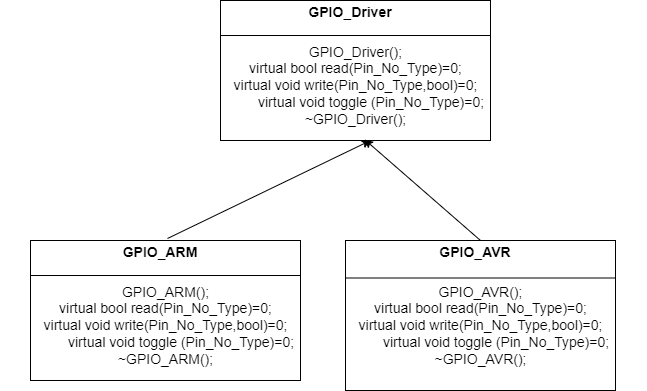

The diagram above was exported from draw.io. Its source (the exported page's mxGraphModel, read from the mxfile embedded in the PNG):
<mxGraphModel dx="868" dy="553" grid="1" gridSize="10" guides="1" tooltips="1" connect="1" arrows="1" fold="1" page="1" pageScale="1" pageWidth="850" pageHeight="1100" math="0" shadow="0">
  <root>
    <mxCell id="0" />
    <mxCell id="1" parent="0" />
    <mxCell id="yGb3pC2ww5NYyRy1osMS-1" value="" style="rounded=0;whiteSpace=wrap;html=1;" parent="1" vertex="1">
      <mxGeometry x="300" y="110" width="270" height="140" as="geometry" />
    </mxCell>
    <mxCell id="yGb3pC2ww5NYyRy1osMS-4" value="" style="endArrow=none;html=1;entryX=1;entryY=0.25;entryDx=0;entryDy=0;exitX=0;exitY=0.25;exitDx=0;exitDy=0;" parent="1" source="yGb3pC2ww5NYyRy1osMS-1" target="yGb3pC2ww5NYyRy1osMS-1" edge="1">
      <mxGeometry width="50" height="50" relative="1" as="geometry">
        <mxPoint x="330" y="140" as="sourcePoint" />
        <mxPoint x="450" y="140" as="targetPoint" />
      </mxGeometry>
    </mxCell>
    <mxCell id="yGb3pC2ww5NYyRy1osMS-5" value="&lt;b&gt;&lt;font style=&quot;font-size: 14px&quot;&gt;GPIO_Driver&lt;/font&gt;&lt;/b&gt;" style="text;html=1;strokeColor=none;fillColor=none;align=center;verticalAlign=middle;whiteSpace=wrap;rounded=0;" parent="1" vertex="1">
      <mxGeometry x="395" y="112" width="70" height="20" as="geometry" />
    </mxCell>
    <mxCell id="yGb3pC2ww5NYyRy1osMS-6" value="&lt;font style=&quot;font-size: 14px&quot;&gt;&lt;font style=&quot;font-size: 14px&quot;&gt;GPIO_Driver();&lt;br&gt;virtual bool read(Pin_No_Type)=0&lt;/font&gt;;&lt;br&gt;&lt;/font&gt;&lt;div style=&quot;font-size: 14px&quot;&gt;&lt;font style=&quot;font-size: 14px&quot;&gt;virtual void write(Pin_No_Type,bool)=0;&lt;/font&gt;&lt;/div&gt;&lt;div style=&quot;font-size: 14px&quot;&gt;&lt;font style=&quot;font-size: 14px&quot;&gt;&amp;nbsp; &amp;nbsp; &amp;nbsp; &amp;nbsp; virtual void toggle (Pin_No_Type)=0;&lt;/font&gt;&lt;/div&gt;&lt;div style=&quot;font-size: 14px&quot;&gt;&lt;span&gt;~GPIO_Driver();&lt;/span&gt;&lt;/div&gt;" style="text;html=1;strokeColor=none;fillColor=none;align=center;verticalAlign=middle;whiteSpace=wrap;rounded=0;" parent="1" vertex="1">
      <mxGeometry x="270" y="140" width="331" height="110" as="geometry" />
    </mxCell>
    <mxCell id="yGb3pC2ww5NYyRy1osMS-9" value="" style="rounded=0;whiteSpace=wrap;html=1;" parent="1" vertex="1">
      <mxGeometry x="425" y="350" width="270" height="150" as="geometry" />
    </mxCell>
    <mxCell id="yGb3pC2ww5NYyRy1osMS-10" value="" style="endArrow=none;html=1;entryX=1;entryY=0.25;entryDx=0;entryDy=0;exitX=0;exitY=0.25;exitDx=0;exitDy=0;" parent="1" source="yGb3pC2ww5NYyRy1osMS-9" target="yGb3pC2ww5NYyRy1osMS-9" edge="1">
      <mxGeometry width="50" height="50" relative="1" as="geometry">
        <mxPoint x="455" y="380" as="sourcePoint" />
        <mxPoint x="575" y="380" as="targetPoint" />
      </mxGeometry>
    </mxCell>
    <mxCell id="yGb3pC2ww5NYyRy1osMS-11" value="&lt;b&gt;&lt;font style=&quot;font-size: 14px&quot;&gt;GPIO_AVR&lt;/font&gt;&lt;/b&gt;" style="text;html=1;strokeColor=none;fillColor=none;align=center;verticalAlign=middle;whiteSpace=wrap;rounded=0;" parent="1" vertex="1">
      <mxGeometry x="520" y="352" width="70" height="20" as="geometry" />
    </mxCell>
    <mxCell id="yGb3pC2ww5NYyRy1osMS-13" value="" style="rounded=0;whiteSpace=wrap;html=1;" parent="1" vertex="1">
      <mxGeometry x="110" y="350" width="270" height="140" as="geometry" />
    </mxCell>
    <mxCell id="yGb3pC2ww5NYyRy1osMS-14" value="" style="endArrow=none;html=1;entryX=1;entryY=0.25;entryDx=0;entryDy=0;exitX=0;exitY=0.25;exitDx=0;exitDy=0;" parent="1" source="yGb3pC2ww5NYyRy1osMS-13" target="yGb3pC2ww5NYyRy1osMS-13" edge="1">
      <mxGeometry width="50" height="50" relative="1" as="geometry">
        <mxPoint x="140" y="380" as="sourcePoint" />
        <mxPoint x="260" y="380" as="targetPoint" />
      </mxGeometry>
    </mxCell>
    <mxCell id="yGb3pC2ww5NYyRy1osMS-15" value="&lt;b&gt;&lt;font style=&quot;font-size: 14px&quot;&gt;GPIO_ARM&lt;/font&gt;&lt;/b&gt;" style="text;html=1;strokeColor=none;fillColor=none;align=center;verticalAlign=middle;whiteSpace=wrap;rounded=0;" parent="1" vertex="1">
      <mxGeometry x="205" y="352" width="70" height="20" as="geometry" />
    </mxCell>
    <mxCell id="yGb3pC2ww5NYyRy1osMS-16" value="&lt;font style=&quot;font-size: 14px&quot;&gt;&lt;font style=&quot;font-size: 14px&quot;&gt;GPIO_ARM();&lt;br&gt;virtual bool read(Pin_No_Type)=0&lt;/font&gt;;&lt;br&gt;&lt;/font&gt;&lt;div style=&quot;font-size: 14px&quot;&gt;&lt;font style=&quot;font-size: 14px&quot;&gt;virtual void write(Pin_No_Type,bool)=0;&lt;/font&gt;&lt;/div&gt;&lt;div style=&quot;font-size: 14px&quot;&gt;&lt;font style=&quot;font-size: 14px&quot;&gt;&amp;nbsp; &amp;nbsp; &amp;nbsp; &amp;nbsp; virtual void toggle (Pin_No_Type)=0;&lt;/font&gt;&lt;/div&gt;&lt;div style=&quot;font-size: 14px&quot;&gt;&lt;span&gt;~GPIO_ARM();&lt;/span&gt;&lt;/div&gt;" style="text;html=1;strokeColor=none;fillColor=none;align=center;verticalAlign=middle;whiteSpace=wrap;rounded=0;" parent="1" vertex="1">
      <mxGeometry x="80" y="380" width="331" height="110" as="geometry" />
    </mxCell>
    <mxCell id="yGb3pC2ww5NYyRy1osMS-18" value="&lt;font style=&quot;font-size: 14px&quot;&gt;&lt;font style=&quot;font-size: 14px&quot;&gt;GPIO_AVR();&lt;br&gt;virtual bool read(Pin_No_Type)=0&lt;/font&gt;;&lt;br&gt;&lt;/font&gt;&lt;div style=&quot;font-size: 14px&quot;&gt;&lt;font style=&quot;font-size: 14px&quot;&gt;virtual void write(Pin_No_Type,bool)=0;&lt;/font&gt;&lt;/div&gt;&lt;div style=&quot;font-size: 14px&quot;&gt;&lt;font style=&quot;font-size: 14px&quot;&gt;&amp;nbsp; &amp;nbsp; &amp;nbsp; &amp;nbsp; virtual void toggle (Pin_No_Type)=0;&lt;/font&gt;&lt;/div&gt;&lt;div style=&quot;font-size: 14px&quot;&gt;&lt;span&gt;~GPIO_AVR();&lt;/span&gt;&lt;/div&gt;" style="text;html=1;strokeColor=none;fillColor=none;align=center;verticalAlign=middle;whiteSpace=wrap;rounded=0;" parent="1" vertex="1">
      <mxGeometry x="395" y="380" width="331" height="110" as="geometry" />
    </mxCell>
    <mxCell id="W1iKRh4Ro9yabpK05UEk-2" value="" style="endArrow=classic;html=1;rounded=0;exitX=0.5;exitY=0;exitDx=0;exitDy=0;entryX=0.526;entryY=0.991;entryDx=0;entryDy=0;entryPerimeter=0;" edge="1" parent="1" source="yGb3pC2ww5NYyRy1osMS-9" target="yGb3pC2ww5NYyRy1osMS-6">
      <mxGeometry width="50" height="50" relative="1" as="geometry">
        <mxPoint x="400" y="310" as="sourcePoint" />
        <mxPoint x="450" y="260" as="targetPoint" />
      </mxGeometry>
    </mxCell>
    <mxCell id="W1iKRh4Ro9yabpK05UEk-3" value="" style="endArrow=classic;html=1;rounded=0;exitX=0.6;exitY=-0.2;exitDx=0;exitDy=0;exitPerimeter=0;" edge="1" parent="1" source="yGb3pC2ww5NYyRy1osMS-15">
      <mxGeometry width="50" height="50" relative="1" as="geometry">
        <mxPoint x="400" y="310" as="sourcePoint" />
        <mxPoint x="450" y="250" as="targetPoint" />
      </mxGeometry>
    </mxCell>
  </root>
</mxGraphModel>